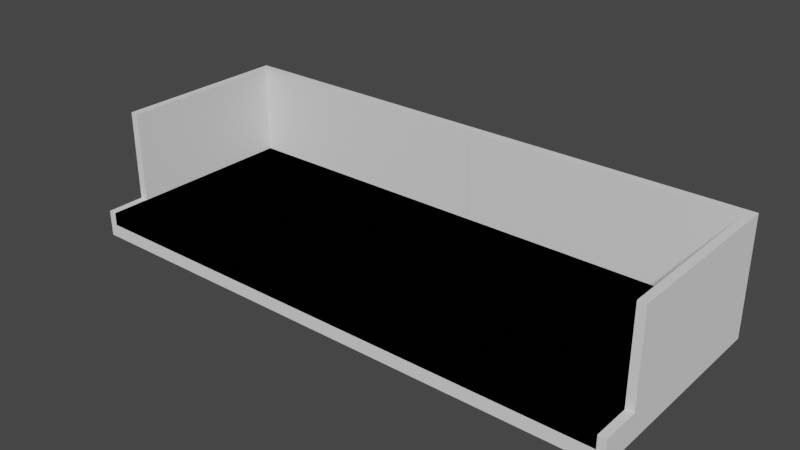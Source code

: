 # Source: couch.blend  (saved by Blender 2.92.15; exported with 4.5.12 LTS)
import bpy
from mathutils import Matrix  # noqa: F401  (used for matrix-valued properties, if any)

bpy.ops.wm.read_factory_settings(use_empty=True)
scene = bpy.context.scene
scene.name = 'Scene'

# ---- collections
col_collection = bpy.data.collections.new('Collection'); scene.collection.children.link(col_collection)
col_ref = bpy.data.collections.new('Ref'); scene.collection.children.link(col_ref)

# ---- world
world_world = bpy.data.worlds.new('World'); scene.world = world_world
world_world.use_nodes = True; world_world.node_tree.nodes.clear()
_N = world_world.node_tree.nodes; _L = world_world.node_tree.links
n0 = _N.new('ShaderNodeOutputWorld'); n0.name = 'World Output'; n0.location = (300, 300)
n1 = _N.new('ShaderNodeBackground'); n1.name = 'Background'; n1.location = (10, 300)
n1.inputs[0].default_value = (0.05088, 0.05088, 0.05088, 1.0)
_L.new(n1.outputs[0], n0.inputs[0])
n0.is_active_output = True
world_world.color = (0.05088, 0.05088, 0.05088)
world_world.use_sun_shadow = False
world_world.sun_shadow_jitter_overblur = 0.0

# ---- meshes
me_cube_002 = bpy.data.meshes.new('Cube.002')
me_cube_002.from_pydata([(-1.0, -1.0, -1.0), (-1.0, -1.0, 1.0), (-1.0, 1.0, -1.0), (-1.0, 1.0, 1.0), (1.0, -1.0, -1.0), (1.0, -1.0, 1.0), (1.0, 1.0, -1.0), (1.0, 1.0, 1.0)], [], [(0, 1, 3, 2), (2, 3, 7, 6), (6, 7, 5, 4), (4, 5, 1, 0), (2, 6, 4, 0), (7, 3, 1, 5)])
_uv = me_cube_002.uv_layers.new(name='UVMap')
_uv.uv.foreach_set('vector', [0.375, 0.0, 0.625, 0.0, 0.625, 0.25, 0.375, 0.25, 0.375, 0.25, 0.625, 0.25, 0.625, 0.5, 0.375, 0.5, 0.375, 0.5, 0.625, 0.5, 0.625, 0.75, 0.375, 0.75, 0.375, 0.75, 0.625, 0.75, 0.625, 1.0, 0.375, 1.0, 0.125, 0.5, 0.375, 0.5, 0.375, 0.75, 0.125, 0.75, 0.625, 0.5, 0.875, 0.5, 0.875, 0.75, 0.625, 0.75])
me_cube_002.use_remesh_fix_poles = True
me_cube_002.use_remesh_preserve_attributes = False
me_cube_002.use_mirror_vertex_groups = False
me_cube_002.update()
me_cube_007 = bpy.data.meshes.new('Cube.007')
me_cube_007.from_pydata([(-1.0, -0.648, -15.01), (-1.0, -0.648, 1.0), (-1.0, 0.921, -15.01), (-1.0, 0.921, 1.0), (0.7592, -0.648, -15.01), (0.7592, -0.648, 1.0), (0.7592, 0.921, -15.01), (0.7592, 0.921, 1.0), (-1.0, 1.0, -15.01), (-1.0, 1.0, 1.0), (0.7592, 1.0, -15.01), (0.7592, 1.0, 1.0), (-59.81, 0.921, -15.01), (-59.81, 0.921, 1.0), (-59.81, 1.0, -15.01), (-59.81, 1.0, 1.0)], [], [(0, 1, 3, 2), (3, 7, 11, 9), (6, 7, 5, 4), (4, 5, 1, 0), (2, 6, 4, 0), (7, 3, 1, 5), (8, 9, 11, 10), (8, 2, 12, 14), (7, 6, 10, 11), (6, 2, 8, 10), (2, 3, 13, 12), (9, 8, 14, 15), (3, 9, 15, 13)])
_uv = me_cube_007.uv_layers.new(name='UVMap')
_uv.uv.foreach_set('vector', [0.375, 0.0, 0.625, 0.0, 0.625, 0.25, 0.375, 0.25, 0.875, 0.5, 0.625, 0.5, 0.625, 0.5, 0.875, 0.5, 0.375, 0.5, 0.625, 0.5, 0.625, 0.75, 0.375, 0.75, 0.375, 0.75, 0.625, 0.75, 0.625, 1.0, 0.375, 1.0, 0.125, 0.5, 0.375, 0.5, 0.375, 0.75, 0.125, 0.75, 0.625, 0.5, 0.875, 0.5, 0.875, 0.75, 0.625, 0.75, 0.375, 0.25, 0.625, 0.25, 0.625, 0.5, 0.375, 0.5, 0.125, 0.5, 0.125, 0.5, 0.125, 0.5, 0.125, 0.5, 0.625, 0.5, 0.375, 0.5, 0.375, 0.5, 0.625, 0.5, 0.375, 0.5, 0.125, 0.5, 0.125, 0.5, 0.375, 0.5, 0.375, 0.25, 0.625, 0.25, 0.625, 0.25, 0.375, 0.25, 0.625, 0.25, 0.375, 0.25, 0.375, 0.25, 0.625, 0.25, 0.875, 0.5, 0.875, 0.5, 0.875, 0.5, 0.875, 0.5])
me_cube_007.use_remesh_fix_poles = True
me_cube_007.use_remesh_preserve_attributes = False
me_cube_007.use_mirror_vertex_groups = False
me_cube_007.update()
me_cube_009 = bpy.data.meshes.new('Cube.009')
me_cube_009.from_pydata([(-1.0, -1.0, -1.0), (-1.0, -1.0, 1.0), (-1.0, 0.921, -1.0), (-1.0, 0.921, 1.0), (1.029, -1.0, -1.0), (1.029, -1.0, 1.0), (1.0, 0.921, -1.0), (1.0, 0.921, 1.0), (-1.0, -0.654, -1.0), (-1.0, -0.654, 1.0), (1.029, -0.654, -1.0), (1.029, -0.654, 1.0)], [], [(8, 9, 3, 2), (2, 3, 7, 6), (10, 11, 5, 4), (4, 5, 1, 0), (8, 10, 4, 0), (11, 9, 1, 5), (7, 3, 9, 11), (2, 6, 10, 8), (6, 7, 11, 10), (0, 1, 9, 8)])
_uv = me_cube_009.uv_layers.new(name='UVMap')
_uv.uv.foreach_set('vector', [0.375, 0.04503, 0.625, 0.04503, 0.625, 0.25, 0.375, 0.25, 0.375, 0.25, 0.625, 0.25, 0.625, 0.5, 0.375, 0.5, 0.375, 0.705, 0.625, 0.705, 0.625, 0.75, 0.375, 0.75, 0.375, 0.75, 0.625, 0.75, 0.625, 1.0, 0.375, 1.0, 0.125, 0.705, 0.375, 0.705, 0.375, 0.75, 0.125, 0.75, 0.625, 0.705, 0.875, 0.705, 0.875, 0.75, 0.625, 0.75, 0.625, 0.5, 0.875, 0.5, 0.875, 0.705, 0.625, 0.705, 0.125, 0.5, 0.375, 0.5, 0.375, 0.705, 0.125, 0.705, 0.375, 0.5, 0.625, 0.5, 0.625, 0.705, 0.375, 0.705, 0.375, 0.0, 0.625, 0.0, 0.625, 0.04503, 0.375, 0.04503])
me_cube_009.use_remesh_fix_poles = True
me_cube_009.use_remesh_preserve_attributes = False
me_cube_009.use_mirror_vertex_groups = False
me_cube_009.update()

# ---- objects
ob_base = bpy.data.objects.new('Base', me_cube_002)
ob_base_001 = bpy.data.objects.new('Base.001', me_cube_007)
ob_base_002 = bpy.data.objects.new('Base.002', me_cube_009)
ob_empty = bpy.data.objects.new('Empty', None)
ob_empty_001 = bpy.data.objects.new('Empty.001', None)
ob_empty_002 = bpy.data.objects.new('Empty.002', None)

# ---- transforms, parenting, visibility, modifiers, constraints
ob_base.location = (-1.248, -0.1268, 0.0)
ob_base.scale = (1.12, 0.44, -0.02628)
ob_base.lineart.crease_threshold = 0.0
ob_base_001.location = (-0.1419, -0.1268, 0.05257)
ob_base_001.scale = (0.01849, 0.44, -0.02628)
ob_base_001.lineart.crease_threshold = 0.0
_m = ob_base_001.modifiers.new('Mirror', 'MIRROR')
_m.use_clip = True
_m.mirror_object = ob_base
ob_base_002.location = (-1.248, -0.1268, 0.05257)
ob_base_002.scale = (1.089, 0.44, -0.02628)
ob_base_002.lineart.crease_threshold = 0.0
_m = ob_base_002.modifiers.new('Mirror', 'MIRROR')
ob_empty.location = (-0.5657, 0.4286, 0.0)
ob_empty.scale = (0.7581, 0.7581, 0.7581)
ob_empty.empty_display_type = 'IMAGE'
ob_empty.empty_display_size = 5.0
ob_empty.use_empty_image_alpha = True
ob_empty.color = (1.0, 1.0, 1.0, 0.06908)
ob_empty.lineart.crease_threshold = 0.0
ob_empty_001.location = (-0.5625, 0.4427, -0.6784)
ob_empty_001.rotation_euler = (1.571, -0.0, 0.0)
ob_empty_001.scale = (0.7581, 0.7581, 0.7581)
ob_empty_001.empty_display_type = 'IMAGE'
ob_empty_001.empty_display_size = 5.0
ob_empty_001.use_empty_image_alpha = True
ob_empty_001.color = (1.0, 1.0, 1.0, 0.07566)
ob_empty_001.lineart.crease_threshold = 0.0
ob_empty_002.location = (-2.55, 0.9467, -0.6921)
ob_empty_002.rotation_euler = (1.571, -0.0, 4.712)
ob_empty_002.scale = (0.7581, 0.7581, 0.7581)
ob_empty_002.empty_display_type = 'IMAGE'
ob_empty_002.empty_display_size = 5.0
ob_empty_002.use_empty_image_alpha = True
ob_empty_002.color = (1.0, 1.0, 1.0, 0.05921)
ob_empty_002.lineart.crease_threshold = 0.0

# ---- collection membership
col_collection.objects.link(ob_base)
col_collection.objects.link(ob_base_001)
col_collection.objects.link(ob_base_002)
col_ref.objects.link(ob_empty)
col_ref.objects.link(ob_empty_001)
col_ref.objects.link(ob_empty_002)

# ---- scene / render settings (as saved in the file)
scene.frame_start = 1; scene.frame_end = 250; scene.frame_set(1)
scene.render.engine = 'BLENDER_EEVEE_NEXT'
scene.cycles.use_denoising = False
scene.cycles.samples = 128
scene.cycles.sampling_pattern = 'TABULATED_SOBOL'
scene.cycles.use_adaptive_sampling = False
scene.cycles.use_light_tree = False
scene.view_settings.view_transform = 'Filmic'
bpy.context.view_layer.update()

# ---- added for rendering (the .blend has no active camera and no usable light): camera, sun
cam_auto = bpy.data.cameras.new('AutoCamera')
cam_auto.lens = 50.0
cam_auto.sensor_width = 36.0
cam_auto.clip_end = 1000.0
ob_auto_camera = bpy.data.objects.new('AutoCamera', cam_auto)
scene.collection.objects.link(ob_auto_camera)
ob_auto_camera.location = (1.02148, -2.84999, 2.02579)
ob_auto_camera.rotation_euler = (1.09748, -7.21219e-08, 0.694738)
scene.camera = ob_auto_camera
light_auto_sun = bpy.data.lights.new('AutoSun', 'SUN')
light_auto_sun.energy = 3.0
light_auto_sun.angle = 0.0523599
ob_auto_sun = bpy.data.objects.new('AutoSun', light_auto_sun)
scene.collection.objects.link(ob_auto_sun)
ob_auto_sun.rotation_euler = (0.872665, 0.174533, 0.523599)
bpy.context.view_layer.update()
